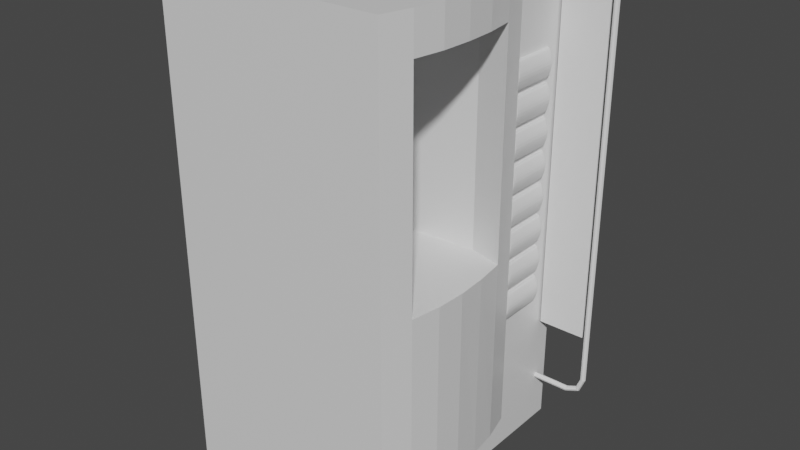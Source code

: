 # Source: cyber_link_merge.blend  (saved by Blender 2.81.16; exported with 4.5.12 LTS)
import bpy
from mathutils import Matrix  # noqa: F401  (used for matrix-valued properties, if any)

bpy.ops.wm.read_factory_settings(use_empty=True)
scene = bpy.context.scene
scene.name = 'Scene'

# ---- collections
col_cyber_link = bpy.data.collections.new('Cyber Link'); scene.collection.children.link(col_cyber_link)

# ---- materials (node trees are filled in below, after node groups)
mat_material = bpy.data.materials.new('Material')
mat_material.alpha_threshold = 0.0
mat_material.use_transparent_shadow = False
mat_material.line_color = (0.0, 0.0, 0.0, 1.0)

# ---- material node trees
mat_material.use_nodes = True; mat_material.node_tree.nodes.clear()
_N = mat_material.node_tree.nodes; _L = mat_material.node_tree.links
n0 = _N.new('ShaderNodeOutputMaterial'); n0.name = 'Material Output'; n0.location = (300, 300)
n1 = _N.new('ShaderNodeBsdfPrincipled'); n1.name = 'Principled BSDF'; n1.location = (10, 300)
n1.distribution = 'GGX'
n1.subsurface_method = 'BURLEY'
n1.inputs[2].default_value = 0.4
n1.inputs[3].default_value = 1.45
n1.inputs[27].default_value = (0.0, 0.0, 0.0, 1.0)
n1.inputs[28].default_value = 1.0
_L.new(n1.outputs[0], n0.inputs[0])
n0.is_active_output = True

# ---- world
world_world = bpy.data.worlds.new('World'); scene.world = world_world
world_world.use_nodes = True; world_world.node_tree.nodes.clear()
_N = world_world.node_tree.nodes; _L = world_world.node_tree.links
n0 = _N.new('ShaderNodeOutputWorld'); n0.name = 'World Output'; n0.location = (300, 300)
n1 = _N.new('ShaderNodeBackground'); n1.name = 'Background'; n1.location = (10, 300)
n1.inputs[0].default_value = (0.05088, 0.05088, 0.05088, 1.0)
_L.new(n1.outputs[0], n0.inputs[0])
n0.is_active_output = True
world_world.color = (0.05088, 0.05088, 0.05088)
world_world.use_sun_shadow = False
world_world.sun_shadow_jitter_overblur = 0.0

# ---- meshes
me_cube = bpy.data.meshes.new('Cube')
me_cube.from_pydata([(0.8854, 0.1501, -0.04169), (0.8854, 0.1501, 0.8472), (0.8854, -0.8499, -0.04169), (0.8854, -0.8499, 0.8472), (-0.1909, -0.783, -0.04169), (-0.1909, -0.783, 0.8472), (-0.4196, -0.5999, -0.04169), (-0.4196, -0.5999, 0.8472), (-0.5034, -0.3499, -0.04169), (-0.5034, -0.3499, 0.8472), (-0.4196, -0.09994, -0.04169), (-0.4196, -0.09994, 0.8472), (-0.1909, 0.08307, -0.04169), (-0.1909, 0.08307, 0.8472), (1.0, 1.0, 1.0), (1.0, 1.0, -1.0), (1.0, -1.0, 1.0), (1.0, -1.0, -1.0), (-1.0, 1.0, 1.0), (-1.0, 1.0, -1.0), (-1.0, -1.0, 1.0), (-1.0, -1.0, -1.0), (-1.0, 0.3, -1.0), (1.0, 0.3, 1.0), (-1.0, 0.3, 1.0), (1.0, 0.3, -1.0), (1.0, 1.0, -0.8), (-1.0, -1.0, -0.8), (1.0, -1.0, -0.8), (-1.0, 1.0, -0.8), (1.0, 0.3, -0.8), (-1.0, 0.3, -0.8), (1.125, 0.3, 1.0), (1.125, -1.0, 1.0), (1.125, -1.0, -0.8), (1.125, 0.3, -0.8), (-1.0, 0.08333, -1.0), (-1.0, -0.1333, -1.0), (-1.0, -0.35, -1.0), (-1.0, -0.5667, -1.0), (-1.0, -0.7833, -1.0), (1.001, 0.08333, 1.0), (1.001, -0.1333, 1.0), (1.001, -0.35, 1.0), (1.001, -0.5667, 1.0), (1.001, -0.7833, 1.0), (-1.0, -0.7833, 1.0), (-1.0, -0.5667, 1.0), (-1.0, -0.35, 1.0), (-1.0, -0.1333, 1.0), (-1.0, 0.08333, 1.0), (1.0, -0.7833, -1.0), (1.0, -0.5667, -1.0), (1.0, -0.35, -1.0), (1.0, -0.1333, -1.0), (1.0, 0.08333, -1.0), (-1.0, -0.7833, -0.8), (-1.0, -0.5667, -0.8), (-1.0, -0.35, -0.8), (-1.0, -0.1333, -0.8), (-1.0, 0.08333, -0.8), (1.0, 0.08333, -0.8), (1.0, -0.1333, -0.8), (1.001, -0.35, -0.8), (1.0, -0.5667, -0.8), (1.0, -0.7833, -0.8), (1.196, 0.08333, 1.0), (1.239, -0.1333, 1.0), (1.25, -0.35, 1.0), (1.239, -0.5667, 1.0), (1.196, -0.7833, 1.0), (1.196, 0.08333, -0.8), (1.229, -0.1333, -0.8), (1.25, -0.35, -0.8), (1.239, -0.5667, -0.8), (1.196, -0.7833, -0.8), (1.196, -0.7834, -0.04169), (1.196, -0.7834, 0.8472), (1.196, 0.08341, -0.04169), (1.196, -0.7833, -0.04169), (1.238, -0.1333, 0.8472), (1.196, 0.08341, 0.8472), (1.196, -0.7833, 0.8472), (1.25, -0.35, -0.04169), (1.233, -0.1333, -0.04169), (1.239, -0.5667, -0.04169), (1.25, -0.35, 0.8472), (1.239, -0.5667, 0.8472), (-1.0, -1.0, 0.847), (1.0, 1.0, 0.847), (1.0, -1.0, 0.847), (-1.0, 1.0, 0.847), (1.0, 0.3, 0.847), (-1.0, 0.3, 0.847), (1.125, -1.0, 0.847), (1.125, 0.3, 0.847), (-1.0, -0.7833, 0.847), (-1.0, -0.5667, 0.847), (-1.0, -0.35, 0.847), (-1.0, -0.1333, 0.847), (-1.0, 0.08333, 0.847), (1.0, 1.0, -0.04588), (1.0, -1.0, -0.04588), (-1.0, 1.0, -0.04588), (1.0, 0.3, -0.04588), (-1.0, 0.3, -0.04588), (1.125, -1.0, -0.04588), (1.125, 0.3, -0.04588), (-1.0, -0.7833, -0.04588), (-1.0, -0.5667, -0.04588), (-1.0, -0.35, -0.04588), (-1.0, -0.1333, -0.04588), (-1.0, 0.08333, -0.04588), (-1.0, -1.0, -0.04588), (0.9007, -0.1313, 0.8472), (0.9067, -0.35, 0.8472), (0.9015, -0.5687, 0.8472), (1.25, -0.35, -0.04169), (1.233, -0.1333, -0.04169), (1.239, -0.5667, -0.04169), (0.8859, -0.35, -0.04169), (0.875, -0.1313, -0.04169), (0.8805, -0.5687, -0.04169)], [], [(0, 78, 81, 1), (2, 4, 5, 3), (4, 6, 7, 5), (6, 8, 9, 7), (8, 10, 11, 9), (10, 12, 13, 11), (12, 0, 1, 13), (85, 83, 117, 119), (45, 46, 20, 16), (90, 16, 20, 88), (93, 24, 18, 91), (40, 51, 17, 21), (92, 23, 32, 95), (91, 18, 14, 89), (89, 14, 23, 92), (19, 15, 25, 22), (100, 50, 24, 93), (14, 18, 24, 23), (36, 60, 31, 22), (15, 26, 30, 25), (19, 29, 26, 15), (51, 65, 28, 17), (22, 31, 29, 19), (17, 28, 27, 21), (106, 79, 82, 94), (102, 28, 34, 106), (45, 16, 33, 70), (61, 30, 35, 71), (28, 65, 75, 34), (65, 64, 74, 75), (64, 63, 73, 74), (63, 62, 72, 73), (62, 61, 71, 72), (23, 41, 66, 32), (41, 42, 67, 66), (42, 43, 68, 67), (43, 44, 69, 68), (44, 45, 70, 69), (34, 75, 79, 106), (71, 78, 84, 72), (72, 84, 83, 73), (73, 83, 85, 74), (74, 85, 79, 75), (25, 30, 61, 55), (55, 61, 62, 54), (54, 62, 63, 53), (53, 63, 64, 52), (52, 64, 65, 51), (21, 27, 56, 40), (40, 56, 57, 39), (39, 57, 58, 38), (38, 58, 59, 37), (37, 59, 60, 36), (88, 20, 46, 96), (96, 46, 47, 97), (97, 47, 48, 98), (98, 48, 49, 99), (99, 49, 50, 100), (22, 25, 55, 36), (36, 55, 54, 37), (37, 54, 53, 38), (38, 53, 52, 39), (39, 52, 51, 40), (23, 24, 50, 41), (41, 50, 49, 42), (42, 49, 48, 43), (43, 48, 47, 44), (44, 47, 46, 45), (86, 80, 67, 68), (82, 87, 69, 70), (76, 2, 3, 77), (80, 81, 66, 67), (87, 86, 68, 69), (111, 99, 100, 112), (110, 98, 99, 111), (109, 97, 98, 110), (108, 96, 97, 109), (113, 88, 96, 108), (16, 90, 94, 33), (112, 100, 93, 105), (101, 89, 92, 104), (103, 91, 89, 101), (104, 92, 95, 107), (105, 93, 91, 103), (102, 90, 88, 113), (28, 102, 113, 27), (31, 105, 103, 29), (30, 104, 107, 35), (29, 103, 101, 26), (26, 101, 104, 30), (60, 112, 105, 31), (27, 113, 108, 56), (56, 108, 109, 57), (57, 109, 110, 58), (58, 110, 111, 59), (59, 111, 112, 60), (90, 102, 106, 94), (33, 94, 82, 70), (66, 81, 95, 32), (78, 107, 95, 81), (35, 107, 78, 71), (86, 87, 116, 115), (87, 82, 3, 116), (80, 86, 115, 114), (81, 80, 114, 1), (3, 5, 7, 116), (9, 115, 116, 7), (9, 11, 114, 115), (11, 13, 1, 114), (83, 84, 118, 117), (119, 117, 120, 122), (117, 118, 121, 120), (122, 2, 79, 119), (0, 121, 118, 78), (10, 121, 0, 12), (10, 8, 120, 121), (8, 6, 122, 120), (2, 122, 6, 4)])
_uv = me_cube.uv_layers.new(name='UVMap')
_uv.uv.foreach_set('vector', [1.0, 0.5, 0.9172, 0.5, 0.9172, 1.0, 1.0, 1.0, 0.5, 0.5, 0.4167, 0.5, 0.4167, 1.0, 0.5, 1.0, 0.4167, 0.5, 0.3333, 0.5, 0.3333, 1.0, 0.4167, 1.0, 0.3333, 0.5, 0.25, 0.5, 0.25, 1.0, 0.3333, 1.0, 0.25, 0.5, 0.1667, 0.5, 0.1667, 1.0, 0.25, 1.0, 0.1667, 0.5, 0.08333, 0.5, 0.08333, 1.0, 0.1667, 1.0, 0.08333, 0.5, 7.451e-08, 0.5, 7.451e-08, 1.0, 0.08333, 1.0, 0.2448, 0.6958, 0.2448, 0.6687, 0.2448, 0.6687, 0.2448, 0.6958, 0.375, 0.2229, 0.625, 0.2229, 0.625, 0.25, 0.375, 0.25, 0.6059, 0.25, 0.625, 0.25, 0.625, 0.5, 0.6059, 0.5, 0.6059, 0.6625, 0.625, 0.6625, 0.625, 0.75, 0.6059, 0.75, 0.375, 0.9729, 0.625, 0.9729, 0.625, 1.0, 0.375, 1.0, 0.3559, 0.5875, 0.375, 0.5875, 0.375, 0.5875, 0.3559, 0.5875, 0.8559, 0.5, 0.875, 0.5, 0.875, 0.75, 0.8559, 0.75, 0.3559, 0.5, 0.375, 0.5, 0.375, 0.5875, 0.3559, 0.5875, 0.375, 0.75, 0.625, 0.75, 0.625, 0.8375, 0.375, 0.8375, 0.6059, 0.6354, 0.625, 0.6354, 0.625, 0.6625, 0.6059, 0.6625, 0.375, 0.0, 0.625, 0.0, 0.625, 0.0875, 0.375, 0.0875, 0.375, 0.6354, 0.4, 0.6354, 0.4, 0.6625, 0.375, 0.6625, 0.125, 0.5, 0.15, 0.5, 0.15, 0.5875, 0.125, 0.5875, 0.625, 0.5, 0.65, 0.5, 0.65, 0.75, 0.625, 0.75, 0.125, 0.7229, 0.15, 0.7229, 0.15, 0.75, 0.125, 0.75, 0.375, 0.6625, 0.4, 0.6625, 0.4, 0.75, 0.375, 0.75, 0.375, 0.25, 0.4, 0.25, 0.4, 0.5, 0.375, 0.5, 0.4943, 0.25, 0.2448, 0.7229, 0.0, 0.0, 0.6059, 0.25, 0.4943, 0.25, 0.4, 0.25, 0.4, 0.25, 0.4943, 0.25, 0.375, 0.2229, 0.375, 0.25, 0.375, 0.25, 0.375, 0.2229, 0.15, 0.6146, 0.15, 0.5875, 0.15, 0.5875, 0.15, 0.6146, 0.15, 0.75, 0.15, 0.7229, 0.15, 0.7229, 0.15, 0.75, 0.15, 0.7229, 0.15, 0.6958, 0.15, 0.6958, 0.15, 0.7229, 0.15, 0.6958, 0.15, 0.6688, 0.15, 0.6687, 0.15, 0.6958, 0.15, 0.6688, 0.15, 0.6417, 0.15, 0.6417, 0.15, 0.6687, 0.15, 0.6417, 0.15, 0.6146, 0.15, 0.6146, 0.15, 0.6417, 0.375, 0.0875, 0.375, 0.1146, 0.375, 0.1146, 0.375, 0.0875, 0.375, 0.1146, 0.375, 0.1417, 0.375, 0.1417, 0.375, 0.1146, 0.375, 0.1417, 0.375, 0.1687, 0.375, 0.1688, 0.375, 0.1417, 0.375, 0.1687, 0.375, 0.1958, 0.375, 0.1958, 0.375, 0.1688, 0.375, 0.1958, 0.375, 0.2229, 0.375, 0.2229, 0.375, 0.1958, 0.15, 0.75, 0.15, 0.7229, 0.2448, 0.7229, 0.4943, 0.25, 0.15, 0.6146, 0.2448, 0.6146, 0.2448, 0.6417, 0.15, 0.6417, 0.15, 0.6417, 0.2448, 0.6417, 0.2448, 0.6687, 0.15, 0.6687, 0.15, 0.6687, 0.2448, 0.6687, 0.2448, 0.6958, 0.15, 0.6958, 0.15, 0.6958, 0.2448, 0.6958, 0.2448, 0.7229, 0.15, 0.7229, 0.125, 0.5875, 0.15, 0.5875, 0.15, 0.6146, 0.125, 0.6146, 0.125, 0.6146, 0.15, 0.6146, 0.15, 0.6417, 0.125, 0.6417, 0.125, 0.6417, 0.15, 0.6417, 0.15, 0.6688, 0.125, 0.6688, 0.125, 0.6688, 0.15, 0.6688, 0.15, 0.6958, 0.125, 0.6958, 0.125, 0.6958, 0.15, 0.6958, 0.15, 0.7229, 0.125, 0.7229, 0.375, 0.5, 0.4, 0.5, 0.4, 0.5271, 0.375, 0.5271, 0.375, 0.5271, 0.4, 0.5271, 0.4, 0.5542, 0.375, 0.5542, 0.375, 0.5542, 0.4, 0.5542, 0.4, 0.5813, 0.375, 0.5812, 0.375, 0.5812, 0.4, 0.5813, 0.4, 0.6083, 0.375, 0.6083, 0.375, 0.6083, 0.4, 0.6083, 0.4, 0.6354, 0.375, 0.6354, 0.6059, 0.5, 0.625, 0.5, 0.625, 0.5271, 0.6059, 0.5271, 0.6059, 0.5271, 0.625, 0.5271, 0.625, 0.5542, 0.6059, 0.5542, 0.6059, 0.5542, 0.625, 0.5542, 0.625, 0.5813, 0.6059, 0.5813, 0.6059, 0.5813, 0.625, 0.5813, 0.625, 0.6083, 0.6059, 0.6083, 0.6059, 0.6083, 0.625, 0.6083, 0.625, 0.6354, 0.6059, 0.6354, 0.375, 0.8375, 0.625, 0.8375, 0.625, 0.8646, 0.375, 0.8646, 0.375, 0.8646, 0.625, 0.8646, 0.625, 0.8917, 0.375, 0.8917, 0.375, 0.8917, 0.625, 0.8917, 0.625, 0.9188, 0.375, 0.9188, 0.375, 0.9188, 0.625, 0.9188, 0.625, 0.9458, 0.375, 0.9458, 0.375, 0.9458, 0.625, 0.9458, 0.625, 0.9729, 0.375, 0.9729, 0.375, 0.0875, 0.625, 0.0875, 0.625, 0.1146, 0.375, 0.1146, 0.375, 0.1146, 0.625, 0.1146, 0.625, 0.1417, 0.375, 0.1417, 0.375, 0.1417, 0.625, 0.1417, 0.625, 0.1687, 0.375, 0.1687, 0.375, 0.1687, 0.625, 0.1687, 0.625, 0.1958, 0.375, 0.1958, 0.375, 0.1958, 0.625, 0.1958, 0.625, 0.2229, 0.375, 0.2229, 0.3559, 0.6687, 0.3559, 0.6417, 0.375, 0.6417, 0.375, 0.6687, 0.3559, 0.7229, 0.3559, 0.6958, 0.375, 0.6958, 0.375, 0.7229, 0.5828, 0.5, 0.5, 0.5, 0.5, 1.0, 0.5828, 1.0, 0.3559, 0.6417, 0.3559, 0.6146, 0.375, 0.6146, 0.375, 0.6417, 0.3559, 0.6958, 0.3559, 0.6687, 0.375, 0.6687, 0.375, 0.6958, 0.4943, 0.6083, 0.6059, 0.6083, 0.6059, 0.6354, 0.4943, 0.6354, 0.4943, 0.5813, 0.6059, 0.5813, 0.6059, 0.6083, 0.4943, 0.6083, 0.4943, 0.5542, 0.6059, 0.5542, 0.6059, 0.5813, 0.4943, 0.5813, 0.4943, 0.5271, 0.6059, 0.5271, 0.6059, 0.5542, 0.4943, 0.5542, 0.4943, 0.5, 0.6059, 0.5, 0.6059, 0.5271, 0.4943, 0.5271, 0.625, 0.25, 0.6059, 0.25, 0.6059, 0.25, 0.625, 0.25, 0.4943, 0.6354, 0.6059, 0.6354, 0.6059, 0.6625, 0.4943, 0.6625, 0.2443, 0.5, 0.3559, 0.5, 0.3559, 0.5875, 0.2443, 0.5875, 0.7443, 0.5, 0.8559, 0.5, 0.8559, 0.75, 0.7443, 0.75, 0.2443, 0.5875, 0.3559, 0.5875, 0.3559, 0.5875, 0.2443, 0.5875, 0.4943, 0.6625, 0.6059, 0.6625, 0.6059, 0.75, 0.4943, 0.75, 0.4943, 0.25, 0.6059, 0.25, 0.6059, 0.5, 0.4943, 0.5, 0.4, 0.25, 0.4943, 0.25, 0.4943, 0.5, 0.4, 0.5, 0.4, 0.6625, 0.4943, 0.6625, 0.4943, 0.75, 0.4, 0.75, 0.15, 0.5875, 0.2443, 0.5875, 0.2443, 0.5875, 0.15, 0.5875, 0.65, 0.5, 0.7443, 0.5, 0.7443, 0.75, 0.65, 0.75, 0.15, 0.5, 0.2443, 0.5, 0.2443, 0.5875, 0.15, 0.5875, 0.4, 0.6354, 0.4943, 0.6354, 0.4943, 0.6625, 0.4, 0.6625, 0.4, 0.5, 0.4943, 0.5, 0.4943, 0.5271, 0.4, 0.5271, 0.4, 0.5271, 0.4943, 0.5271, 0.4943, 0.5542, 0.4, 0.5542, 0.4, 0.5542, 0.4943, 0.5542, 0.4943, 0.5813, 0.4, 0.5813, 0.4, 0.5813, 0.4943, 0.5813, 0.4943, 0.6083, 0.4, 0.6083, 0.4, 0.6083, 0.4943, 0.6083, 0.4943, 0.6354, 0.4, 0.6354, 0.6059, 0.25, 0.4943, 0.25, 0.4943, 0.25, 0.6059, 0.25, 0.625, 0.25, 0.6059, 0.25, 0.0, 0.0, 0.375, 0.7229, 0.375, 0.6146, 0.3559, 0.6146, 0.3559, 0.5875, 0.375, 0.5875, 0.9172, 0.5, 0.2443, 0.5875, 0.3559, 0.5875, 0.3559, 0.6146, 0.15, 0.5875, 0.2443, 0.5875, 0.2448, 0.6146, 0.15, 0.6146, 0.3559, 0.6687, 0.3559, 0.6958, 0.3545, 0.7147, 0.3493, 0.6893, 0.3559, 0.6958, 0.3559, 0.7229, 0.0, 0.0, 0.3545, 0.7147, 0.3559, 0.6417, 0.3559, 0.6687, 0.3493, 0.6893, 0.3442, 0.6639, 0.3559, 0.6146, 0.3559, 0.6417, 0.3442, 0.6639, 1.0, 1.0, 0.0, 0.0, 0.4167, 1.0, 0.3333, 1.0, 0.3545, 0.7147, 0.25, 1.0, 0.3493, 0.6893, 0.3545, 0.7147, 0.3333, 1.0, 0.25, 1.0, 0.1667, 1.0, 0.3442, 0.6639, 0.3493, 0.6893, 0.1667, 1.0, 0.08333, 1.0, 1.0, 1.0, 0.3442, 0.6639, 0.2448, 0.6687, 0.2448, 0.6417, 0.2448, 0.6417, 0.2448, 0.6687, 0.2448, 0.6958, 0.2448, 0.6687, 0.2451, 0.6586, 0.2501, 0.684, 0.2448, 0.6687, 0.2448, 0.6417, 0.2401, 0.6331, 0.2451, 0.6586, 0.2501, 0.684, 0.0, 0.0, 0.0, 0.0, 0.2448, 0.6958, 1.0, 0.5, 0.2401, 0.6331, 0.2448, 0.6417, 0.9172, 0.5, 0.1667, 0.5, 0.2401, 0.6331, 1.0, 0.5, 0.08333, 0.5, 0.1667, 0.5, 0.25, 0.5, 0.2451, 0.6586, 0.2401, 0.6331, 0.25, 0.5, 0.3333, 0.5, 0.2501, 0.684, 0.2451, 0.6586, 0.0, 0.0, 0.2501, 0.684, 0.3333, 0.5, 0.4167, 0.5])
me_cube.materials.append(mat_material)
me_cube.use_remesh_preserve_volume = False
me_cube.use_remesh_preserve_attributes = False
me_cube.use_mirror_vertex_groups = False
me_cube.update()
me_cube_001 = bpy.data.meshes.new('Cube.001')
me_cube_001.from_pydata([(0.9313, 0.371, 0.5417), (0.9313, 0.371, 0.6528), (0.9313, 0.771, 0.5417), (0.9313, 0.771, 0.6528), (1.031, 0.371, 0.5417), (1.031, 0.371, 0.6528), (1.031, 0.771, 0.5417), (1.031, 0.771, 0.6528), (0.9313, 0.371, 0.5972), (0.9313, 0.771, 0.5972), (1.081, 0.771, 0.5972), (1.081, 0.371, 0.5972), (0.9313, 0.371, 0.65), (0.9313, 0.771, 0.65), (1.034, 0.771, 0.65), (1.034, 0.371, 0.65), (0.9313, 0.771, 0.5444), (1.034, 0.771, 0.5444), (1.034, 0.371, 0.5444), (0.9313, 0.371, 0.5444), (0.9313, 0.751, 0.5417), (0.9313, 0.751, 0.6528), (1.031, 0.751, 0.5417), (1.031, 0.751, 0.6528), (1.081, 0.751, 0.5972), (0.9313, 0.751, 0.5972), (1.034, 0.751, 0.65), (0.9313, 0.751, 0.65), (0.9313, 0.751, 0.5444), (1.034, 0.751, 0.5444), (0.9313, 0.39, 0.5417), (1.031, 0.39, 0.6528), (1.081, 0.39, 0.5972), (1.034, 0.39, 0.65), (1.034, 0.39, 0.5444), (0.9313, 0.39, 0.6528), (1.031, 0.39, 0.5417), (0.9313, 0.39, 0.5972), (0.9313, 0.39, 0.65), (0.9313, 0.39, 0.5444)], [], [(27, 21, 3, 13), (13, 3, 7, 14), (33, 31, 5, 15), (15, 5, 1, 12), (30, 36, 4, 0), (31, 35, 1, 5), (18, 11, 8, 19), (34, 32, 11, 18), (16, 9, 10, 17), (28, 25, 9, 16), (11, 15, 12, 8), (32, 33, 15, 11), (9, 13, 14, 10), (25, 27, 13, 9), (20, 28, 16, 2), (2, 16, 17, 6), (36, 34, 18, 4), (4, 18, 19, 0), (6, 17, 29, 22), (30, 39, 28, 20), (37, 38, 27, 25), (10, 14, 26, 24), (39, 37, 25, 28), (17, 10, 24, 29), (7, 3, 21, 23), (2, 6, 22, 20), (14, 7, 23, 26), (38, 35, 21, 27), (12, 1, 35, 38), (19, 8, 37, 39), (8, 12, 38, 37), (0, 19, 39, 30), (22, 29, 34, 36), (24, 26, 33, 32), (29, 24, 32, 34), (23, 21, 35, 31), (20, 22, 36, 30), (26, 23, 31, 33)])
_uv = me_cube_001.uv_layers.new(name='UVMap')
_uv.uv.foreach_set('vector', [0.6188, 0.2375, 0.625, 0.2375, 0.625, 0.25, 0.6188, 0.25, 0.6188, 0.25, 0.625, 0.25, 0.625, 0.5, 0.6188, 0.5, 0.6188, 0.7381, 0.625, 0.7381, 0.625, 0.75, 0.6188, 0.75, 0.6188, 0.75, 0.625, 0.75, 0.625, 1.0, 0.6188, 1.0, 0.125, 0.7381, 0.375, 0.7381, 0.375, 0.75, 0.125, 0.75, 0.625, 0.7381, 0.875, 0.7381, 0.875, 0.75, 0.625, 0.75, 0.3812, 0.75, 0.5, 0.75, 0.5, 1.0, 0.3812, 1.0, 0.3812, 0.7381, 0.5, 0.7381, 0.5, 0.75, 0.3812, 0.75, 0.3812, 0.25, 0.5, 0.25, 0.5, 0.5, 0.3812, 0.5, 0.3812, 0.2375, 0.5, 0.2375, 0.5, 0.25, 0.3812, 0.25, 0.5, 0.75, 0.6188, 0.75, 0.6188, 1.0, 0.5, 1.0, 0.5, 0.7381, 0.6188, 0.7381, 0.6188, 0.75, 0.5, 0.75, 0.5, 0.25, 0.6188, 0.25, 0.6188, 0.5, 0.5, 0.5, 0.5, 0.2375, 0.6188, 0.2375, 0.6188, 0.25, 0.5, 0.25, 0.375, 0.2375, 0.3812, 0.2375, 0.3812, 0.25, 0.375, 0.25, 0.375, 0.25, 0.3812, 0.25, 0.3812, 0.5, 0.375, 0.5, 0.375, 0.7381, 0.3812, 0.7381, 0.3812, 0.75, 0.375, 0.75, 0.375, 0.75, 0.3812, 0.75, 0.3812, 1.0, 0.375, 1.0, 0.375, 0.5, 0.3812, 0.5, 0.3812, 0.5125, 0.375, 0.5125, 0.375, 0.01188, 0.3812, 0.01188, 0.3812, 0.2375, 0.375, 0.2375, 0.5, 0.01188, 0.6188, 0.01188, 0.6188, 0.2375, 0.5, 0.2375, 0.5, 0.5, 0.6188, 0.5, 0.6188, 0.5125, 0.5, 0.5125, 0.3812, 0.01188, 0.5, 0.01188, 0.5, 0.2375, 0.3812, 0.2375, 0.3812, 0.5, 0.5, 0.5, 0.5, 0.5125, 0.3812, 0.5125, 0.625, 0.5, 0.875, 0.5, 0.875, 0.5125, 0.625, 0.5125, 0.125, 0.5, 0.375, 0.5, 0.375, 0.5125, 0.125, 0.5125, 0.6188, 0.5, 0.625, 0.5, 0.625, 0.5125, 0.6188, 0.5125, 0.6188, 0.01188, 0.625, 0.01188, 0.625, 0.2375, 0.6188, 0.2375, 0.6188, 0.0, 0.625, 0.0, 0.625, 0.01188, 0.6188, 0.01188, 0.3812, 0.0, 0.5, 0.0, 0.5, 0.01188, 0.3812, 0.01188, 0.5, 0.0, 0.6188, 0.0, 0.6188, 0.01188, 0.5, 0.01188, 0.375, 0.0, 0.3812, 0.0, 0.3812, 0.01188, 0.375, 0.01188, 0.375, 0.5125, 0.3812, 0.5125, 0.3812, 0.7381, 0.375, 0.7381, 0.5, 0.5125, 0.6188, 0.5125, 0.6188, 0.7381, 0.5, 0.7381, 0.3812, 0.5125, 0.5, 0.5125, 0.5, 0.7381, 0.3812, 0.7381, 0.625, 0.5125, 0.875, 0.5125, 0.875, 0.7381, 0.625, 0.7381, 0.125, 0.5125, 0.375, 0.5125, 0.375, 0.7381, 0.125, 0.7381, 0.6188, 0.5125, 0.625, 0.5125, 0.625, 0.7381, 0.6188, 0.7381])
me_cube_001.materials.append(mat_material)
me_cube_001.use_remesh_preserve_volume = False
me_cube_001.use_remesh_preserve_attributes = False
me_cube_001.use_mirror_vertex_groups = False
me_cube_001.update()
me_cylinder_001 = bpy.data.meshes.new('Cylinder.001')
me_cylinder_001.from_pydata([(0.0, 0.01, -0.6267), (0.0, 0.01, 0.8), (0.007071, 0.007071, -0.6267), (0.007071, 0.007071, 0.8), (0.01, -4.371e-10, -0.6267), (0.01, -4.371e-10, 0.8), (0.007071, -0.007071, -0.6267), (0.007071, -0.007071, 0.8), (-8.742e-10, -0.01, -0.6267), (-8.742e-10, -0.01, 0.8), (-0.007071, -0.007071, -0.6267), (-0.007071, -0.007071, 0.8), (-0.01, 1.192e-10, -0.6267), (-0.01, 1.192e-10, 0.8), (-0.007071, 0.007071, -0.6267), (-0.007071, 0.007071, 0.8), (-0.02141, 0.01, 0.8448), (-0.01641, 0.007071, 0.8498), (-0.01434, -4.371e-10, 0.8519), (-0.01641, -0.007071, 0.8498), (-0.02141, -0.01, 0.8448), (-0.02641, -0.007071, 0.8398), (-0.02848, 1.192e-10, 0.8377), (-0.02641, 0.007071, 0.8398), (-0.06823, 0.01, 0.8613), (-0.06823, 0.007071, 0.8684), (-0.06823, -4.371e-10, 0.8713), (-0.06823, -0.007071, 0.8684), (-0.06823, -0.01, 0.8613), (-0.06823, -0.007071, 0.8543), (-0.06823, 1.192e-10, 0.8513), (-0.06823, 0.007071, 0.8543), (-0.2062, 0.007071, 0.8684), (-0.2062, 0.01, 0.8613), (-0.2062, 6.663e-09, 0.8713), (-0.2062, -0.007071, 0.8684), (-0.2062, -0.01, 0.8613), (-0.2062, -0.007071, 0.8543), (-0.2062, 7.219e-09, 0.8513), (-0.2062, 0.007071, 0.8543), (-0.01906, 0.01, -0.6726), (-0.01406, 0.007071, -0.6776), (-0.01199, -4.371e-10, -0.6796), (-0.01406, -0.007071, -0.6776), (-0.01906, -0.01, -0.6726), (-0.02406, -0.007071, -0.6676), (-0.02613, 1.192e-10, -0.6655), (-0.02406, 0.007071, -0.6676), (-0.065, 0.01, -0.6915), (-0.065, 0.007071, -0.6986), (-0.065, -4.371e-10, -0.7015), (-0.065, -0.007071, -0.6986), (-0.065, -0.01, -0.6915), (-0.065, -0.007071, -0.6845), (-0.065, 1.192e-10, -0.6815), (-0.065, 0.007071, -0.6845), (-0.2244, 0.01, -0.6915), (-0.2244, 0.007071, -0.6986), (-0.2244, -4.371e-10, -0.7015), (-0.2244, -0.007071, -0.6986), (-0.2244, -0.01, -0.6915), (-0.2244, -0.007071, -0.6845), (-0.2244, 1.192e-10, -0.6815), (-0.2244, 0.007071, -0.6845), (-0.1949, -0.00199, 0.7985), (-0.1949, -0.00199, -0.4519), (-0.1949, 0.00301, 0.7985), (-0.1949, 0.00301, -0.4519), (-0.01867, -0.00199, 0.7985), (-0.01867, -0.00199, -0.4519), (-0.01867, 0.00301, 0.7985), (-0.01867, 0.00301, -0.4519)], [], [(0, 1, 3, 2), (2, 3, 5, 4), (4, 5, 7, 6), (6, 7, 9, 8), (8, 9, 11, 10), (10, 11, 13, 12), (9, 7, 19, 20), (12, 13, 15, 14), (14, 15, 1, 0), (6, 8, 44, 43), (19, 18, 26, 27), (15, 13, 22, 23), (5, 3, 17, 18), (11, 9, 20, 21), (1, 15, 23, 16), (3, 1, 16, 17), (7, 5, 18, 19), (13, 11, 21, 22), (31, 30, 38, 39), (17, 16, 24, 25), (16, 23, 31, 24), (22, 21, 29, 30), (20, 19, 27, 28), (18, 17, 25, 26), (23, 22, 30, 31), (21, 20, 28, 29), (32, 33, 39, 38, 37, 36, 35, 34), (29, 28, 36, 37), (27, 26, 34, 35), (25, 24, 33, 32), (24, 31, 39, 33), (30, 29, 37, 38), (28, 27, 35, 36), (26, 25, 32, 34), (44, 45, 53, 52), (12, 14, 47, 46), (2, 4, 42, 41), (8, 10, 45, 44), (14, 0, 40, 47), (0, 2, 41, 40), (4, 6, 43, 42), (10, 12, 46, 45), (54, 55, 63, 62), (42, 43, 51, 50), (40, 41, 49, 48), (47, 40, 48, 55), (45, 46, 54, 53), (43, 44, 52, 51), (41, 42, 50, 49), (46, 47, 55, 54), (56, 57, 58, 59, 60, 61, 62, 63), (52, 53, 61, 60), (50, 51, 59, 58), (48, 49, 57, 56), (55, 48, 56, 63), (53, 54, 62, 61), (51, 52, 60, 59), (49, 50, 58, 57), (64, 65, 67, 66), (66, 67, 71, 70), (70, 71, 69, 68), (68, 69, 65, 64), (66, 70, 68, 64), (71, 67, 65, 69)])
_uv = me_cylinder_001.uv_layers.new(name='UVMap')
_uv.uv.foreach_set('vector', [1.0, 0.5, 1.0, 1.0, 0.875, 1.0, 0.875, 0.5, 0.875, 0.5, 0.875, 1.0, 0.75, 1.0, 0.75, 0.5, 0.75, 0.5, 0.75, 1.0, 0.625, 1.0, 0.625, 0.5, 0.625, 0.5, 0.625, 1.0, 0.5, 1.0, 0.5, 0.5, 0.5, 0.5, 0.5, 1.0, 0.375, 1.0, 0.375, 0.5, 0.375, 0.5, 0.375, 1.0, 0.25, 1.0, 0.25, 0.5, 0.5, 1.0, 0.625, 1.0, 0.625, 1.0, 0.5, 1.0, 0.25, 0.5, 0.25, 1.0, 0.125, 1.0, 0.125, 0.5, 0.125, 0.5, 0.125, 1.0, 0.0, 1.0, 0.0, 0.5, 0.625, 0.5, 0.5, 0.5, 0.5, 0.5, 0.625, 0.5, 0.625, 1.0, 0.75, 1.0, 0.75, 1.0, 0.625, 1.0, 0.125, 1.0, 0.25, 1.0, 0.25, 1.0, 0.125, 1.0, 0.75, 1.0, 0.875, 1.0, 0.875, 1.0, 0.75, 1.0, 0.375, 1.0, 0.5, 1.0, 0.5, 1.0, 0.375, 1.0, 0.0, 1.0, 0.125, 1.0, 0.125, 1.0, 0.0, 1.0, 0.875, 1.0, 1.0, 1.0, 1.0, 1.0, 0.875, 1.0, 0.625, 1.0, 0.75, 1.0, 0.75, 1.0, 0.625, 1.0, 0.25, 1.0, 0.375, 1.0, 0.375, 1.0, 0.25, 1.0, 0.125, 1.0, 0.25, 1.0, 0.25, 1.0, 0.125, 1.0, 0.875, 1.0, 1.0, 1.0, 1.0, 1.0, 0.875, 1.0, 0.0, 1.0, 0.125, 1.0, 0.125, 1.0, 0.0, 1.0, 0.25, 1.0, 0.375, 1.0, 0.375, 1.0, 0.25, 1.0, 0.5, 1.0, 0.625, 1.0, 0.625, 1.0, 0.5, 1.0, 0.75, 1.0, 0.875, 1.0, 0.875, 1.0, 0.75, 1.0, 0.125, 1.0, 0.25, 1.0, 0.25, 1.0, 0.125, 1.0, 0.375, 1.0, 0.5, 1.0, 0.5, 1.0, 0.375, 1.0, 0.4197, 0.4197, 0.25, 0.49, 0.08029, 0.4197, 0.01, 0.25, 0.08029, 0.08029, 0.25, 0.01, 0.4197, 0.08029, 0.49, 0.25, 0.375, 1.0, 0.5, 1.0, 0.5, 1.0, 0.375, 1.0, 0.625, 1.0, 0.75, 1.0, 0.75, 1.0, 0.625, 1.0, 0.875, 1.0, 1.0, 1.0, 1.0, 1.0, 0.875, 1.0, 0.0, 1.0, 0.125, 1.0, 0.125, 1.0, 0.0, 1.0, 0.25, 1.0, 0.375, 1.0, 0.375, 1.0, 0.25, 1.0, 0.5, 1.0, 0.625, 1.0, 0.625, 1.0, 0.5, 1.0, 0.75, 1.0, 0.875, 1.0, 0.875, 1.0, 0.75, 1.0, 0.5, 0.5, 0.375, 0.5, 0.375, 0.5, 0.5, 0.5, 0.25, 0.5, 0.125, 0.5, 0.125, 0.5, 0.25, 0.5, 0.875, 0.5, 0.75, 0.5, 0.75, 0.5, 0.875, 0.5, 0.5, 0.5, 0.375, 0.5, 0.375, 0.5, 0.5, 0.5, 0.125, 0.5, 0.0, 0.5, 0.0, 0.5, 0.125, 0.5, 1.0, 0.5, 0.875, 0.5, 0.875, 0.5, 1.0, 0.5, 0.75, 0.5, 0.625, 0.5, 0.625, 0.5, 0.75, 0.5, 0.375, 0.5, 0.25, 0.5, 0.25, 0.5, 0.375, 0.5, 0.25, 0.5, 0.125, 0.5, 0.125, 0.5, 0.25, 0.5, 0.75, 0.5, 0.625, 0.5, 0.625, 0.5, 0.75, 0.5, 1.0, 0.5, 0.875, 0.5, 0.875, 0.5, 1.0, 0.5, 0.125, 0.5, 0.0, 0.5, 0.0, 0.5, 0.125, 0.5, 0.375, 0.5, 0.25, 0.5, 0.25, 0.5, 0.375, 0.5, 0.625, 0.5, 0.5, 0.5, 0.5, 0.5, 0.625, 0.5, 0.875, 0.5, 0.75, 0.5, 0.75, 0.5, 0.875, 0.5, 0.25, 0.5, 0.125, 0.5, 0.125, 0.5, 0.25, 0.5, 0.75, 0.49, 0.9197, 0.4197, 0.99, 0.25, 0.9197, 0.08029, 0.75, 0.01, 0.5803, 0.08029, 0.51, 0.25, 0.5803, 0.4197, 0.5, 0.5, 0.375, 0.5, 0.375, 0.5, 0.5, 0.5, 0.75, 0.5, 0.625, 0.5, 0.625, 0.5, 0.75, 0.5, 1.0, 0.5, 0.875, 0.5, 0.875, 0.5, 1.0, 0.5, 0.125, 0.5, 0.0, 0.5, 0.0, 0.5, 0.125, 0.5, 0.375, 0.5, 0.25, 0.5, 0.25, 0.5, 0.375, 0.5, 0.625, 0.5, 0.5, 0.5, 0.5, 0.5, 0.625, 0.5, 0.875, 0.5, 0.75, 0.5, 0.75, 0.5, 0.875, 0.5, 0.375, 0.0, 0.625, 0.0, 0.625, 0.25, 0.375, 0.25, 0.375, 0.25, 0.625, 0.25, 0.625, 0.5, 0.375, 0.5, 0.375, 0.5, 0.625, 0.5, 0.625, 0.75, 0.375, 0.75, 0.375, 0.75, 0.625, 0.75, 0.625, 1.0, 0.375, 1.0, 0.125, 0.5, 0.375, 0.5, 0.375, 0.75, 0.125, 0.75, 0.625, 0.5, 0.875, 0.5, 0.875, 0.75, 0.625, 0.75])
me_cylinder_001.use_remesh_fix_poles = True
me_cylinder_001.use_remesh_preserve_attributes = False
me_cylinder_001.use_mirror_vertex_groups = False
me_cylinder_001.update()

# ---- objects
ob_machine = bpy.data.objects.new('Machine', me_cube)
ob_buttons = bpy.data.objects.new('Buttons', me_cube_001)
ob_rail = bpy.data.objects.new('Rail', me_cylinder_001)

# ---- transforms, parenting, visibility, modifiers, constraints
ob_machine.location = (0.0, 0.0, 0.9)
ob_machine.scale = (0.4, 0.5, 0.9)
ob_machine.lock_rotations_4d = False
ob_machine.empty_display_type = 'ARROWS'
ob_machine.lineart.crease_threshold = 0.0
ob_buttons.location = (0.0, 0.0, 0.9)
ob_buttons.scale = (0.4, 0.5, 0.9)
ob_buttons.lock_rotations_4d = False
ob_buttons.empty_display_type = 'ARROWS'
ob_buttons.lineart.crease_threshold = 0.0
_m = ob_buttons.modifiers.new('Subdivision', 'SUBSURF')
_m.uv_smooth = 'PRESERVE_CORNERS'
_m.quality = 2
_m.levels = 2
_m.show_only_control_edges = False
_m = ob_buttons.modifiers.new('Array', 'ARRAY')
_m.count = 8
_m.constant_offset_displace = (0.0, 0.0, 0.0)
_m.relative_offset_displace = (0.0, 0.0, -1.2)
_m.use_object_offset = True
ob_rail.location = (0.6014, 0.4441, 0.8815)
ob_rail.lineart.crease_threshold = 0.0

# ---- collection membership
col_cyber_link.objects.link(ob_machine)
col_cyber_link.objects.link(ob_buttons)
col_cyber_link.objects.link(ob_rail)

# ---- scene / render settings (as saved in the file)
scene.frame_start = 1; scene.frame_end = 250; scene.frame_set(0)
scene.render.engine = 'BLENDER_EEVEE_NEXT'
scene.cycles.use_denoising = False
scene.cycles.samples = 128
scene.cycles.sampling_pattern = 'TABULATED_SOBOL'
scene.cycles.use_adaptive_sampling = False
scene.cycles.use_light_tree = False
scene.view_settings.view_transform = 'Filmic'
bpy.context.view_layer.update()

# ---- added for rendering (the .blend has no active camera and no usable light): camera, sun
cam_auto = bpy.data.cameras.new('AutoCamera')
cam_auto.lens = 50.0
cam_auto.sensor_width = 36.0
cam_auto.clip_end = 1000.0
ob_auto_camera = bpy.data.objects.new('AutoCamera', cam_auto)
scene.collection.objects.link(ob_auto_camera)
ob_auto_camera.location = (2.22822, -2.54706, 2.59804)
ob_auto_camera.rotation_euler = (1.09748, -7.21219e-08, 0.694738)
scene.camera = ob_auto_camera
light_auto_sun = bpy.data.lights.new('AutoSun', 'SUN')
light_auto_sun.energy = 3.0
light_auto_sun.angle = 0.0523599
ob_auto_sun = bpy.data.objects.new('AutoSun', light_auto_sun)
scene.collection.objects.link(ob_auto_sun)
ob_auto_sun.rotation_euler = (0.872665, 0.174533, 0.523599)
bpy.context.view_layer.update()
